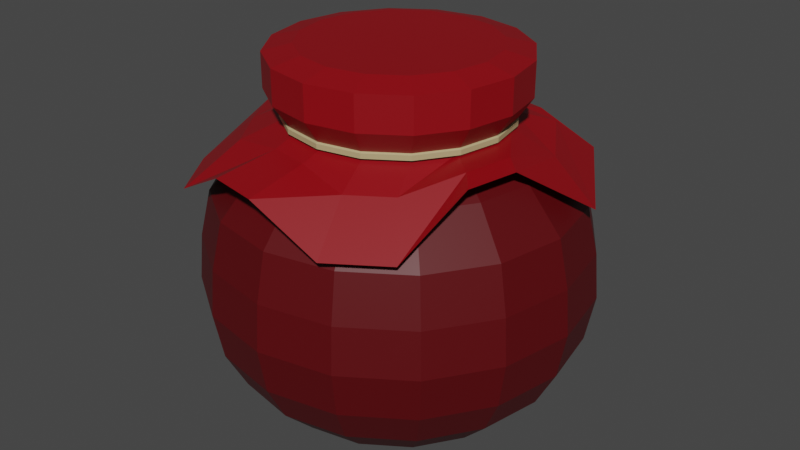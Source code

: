 # Source: Cherry.blend  (saved by Blender 2.90.8; exported with 4.5.12 LTS)
import bpy
from mathutils import Matrix  # noqa: F401  (used for matrix-valued properties, if any)

bpy.ops.wm.read_factory_settings(use_empty=True)
scene = bpy.context.scene
scene.name = 'Scene'

# ---- collections
col_collection = bpy.data.collections.new('Collection'); scene.collection.children.link(col_collection)

# ---- materials (node trees are filled in below, after node groups)
mat_cap = bpy.data.materials.new('Cap')
mat_jam = bpy.data.materials.new('Jam')
mat_string = bpy.data.materials.new('String')

# ---- material node trees
mat_cap.use_nodes = True; mat_cap.node_tree.nodes.clear()
_N = mat_cap.node_tree.nodes; _L = mat_cap.node_tree.links
n0 = _N.new('ShaderNodeBsdfPrincipled'); n0.name = 'Principled BSDF'; n0.location = (10, 300)
n0.distribution = 'GGX'
n0.subsurface_method = 'BURLEY'
n0.inputs[0].default_value = (0.2649, 0.0, 0.004251, 1.0)
n0.inputs[3].default_value = 1.45
n0.inputs[27].default_value = (0.0, 0.0, 0.0, 1.0)
n0.inputs[28].default_value = 1.0
n1 = _N.new('ShaderNodeOutputMaterial'); n1.name = 'Material Output'; n1.location = (300, 300)
_L.new(n0.outputs[0], n1.inputs[0])
n1.is_active_output = True
mat_jam.use_nodes = True; mat_jam.node_tree.nodes.clear()
_N = mat_jam.node_tree.nodes; _L = mat_jam.node_tree.links
n0 = _N.new('ShaderNodeBsdfPrincipled'); n0.name = 'Principled BSDF'; n0.location = (10, 300)
n0.distribution = 'GGX'
n0.subsurface_method = 'BURLEY'
n0.inputs[0].default_value = (0.09426, 0.0, 0.002036, 1.0)
n0.inputs[3].default_value = 1.45
n0.inputs[27].default_value = (0.0, 0.0, 0.0, 1.0)
n0.inputs[28].default_value = 1.0
n1 = _N.new('ShaderNodeOutputMaterial'); n1.name = 'Material Output'; n1.location = (300, 300)
_L.new(n0.outputs[0], n1.inputs[0])
n1.is_active_output = True
mat_string.use_nodes = True; mat_string.node_tree.nodes.clear()
_N = mat_string.node_tree.nodes; _L = mat_string.node_tree.links
n0 = _N.new('ShaderNodeBsdfPrincipled'); n0.name = 'Principled BSDF'; n0.location = (10, 300)
n0.distribution = 'GGX'
n0.subsurface_method = 'BURLEY'
n0.inputs[0].default_value = (0.4969, 0.4032, 0.2089, 1.0)
n0.inputs[3].default_value = 1.45
n0.inputs[27].default_value = (0.0, 0.0, 0.0, 1.0)
n0.inputs[28].default_value = 1.0
n1 = _N.new('ShaderNodeOutputMaterial'); n1.name = 'Material Output'; n1.location = (300, 300)
_L.new(n0.outputs[0], n1.inputs[0])
n1.is_active_output = True

# ---- world
world_world = bpy.data.worlds.new('World'); scene.world = world_world
world_world.use_nodes = True; world_world.node_tree.nodes.clear()
_N = world_world.node_tree.nodes; _L = world_world.node_tree.links
n0 = _N.new('ShaderNodeOutputWorld'); n0.name = 'World Output'; n0.location = (300, 300)
n1 = _N.new('ShaderNodeBackground'); n1.name = 'Background'; n1.location = (10, 300)
n1.inputs[0].default_value = (0.05088, 0.05088, 0.05088, 1.0)
_L.new(n1.outputs[0], n0.inputs[0])
n0.is_active_output = True
world_world.color = (0.05088, 0.05088, 0.05088)
world_world.use_sun_shadow = False
world_world.sun_shadow_jitter_overblur = 0.0

# ---- meshes
me_cylinder_005 = bpy.data.meshes.new('Cylinder.005')
me_cylinder_005.from_pydata([(6.424e-09, 0.8276, 0.005534), (0.3167, 0.7646, 0.005534), (0.5852, 0.5852, 0.005534), (0.7646, 0.3167, 0.005534), (0.8276, -3.425e-08, 0.005534), (0.7646, -0.3167, 0.005534), (0.5852, -0.5852, 0.005534), (0.3167, -0.7646, 0.005534), (1.314e-07, -0.8276, 0.005534), (-0.3167, -0.7646, 0.005534), (-0.5852, -0.5852, 0.005534), (-0.7646, -0.3167, 0.005534), (-0.8276, 1.18e-08, 0.005534), (-0.7646, 0.3167, 0.005534), (-0.5852, 0.5852, 0.005534), (-0.3167, 0.7646, 0.005534), (-0.003337, 1.006, 2.894), (0.3813, 0.9295, 2.894), (0.7073, 0.7116, 2.894), (0.9252, 0.3856, 2.894), (1.002, 0.0009598, 2.894), (0.9252, -0.3837, 2.894), (0.7073, -0.7097, 2.894), (0.3813, -0.9276, 2.894), (-0.003337, -1.004, 2.894), (-0.3879, -0.9276, 2.894), (-0.714, -0.7097, 2.894), (-0.9319, -0.3837, 2.894), (-1.008, 0.0009599, 2.894), (-0.9319, 0.3856, 2.894), (-0.714, 0.7116, 2.894), (-0.3879, 0.9295, 2.894), (-4.681e-08, 1.386, 2.617), (-5.273e-08, 1.722, 2.226), (0.5303, 1.28, 2.617), (0.6591, 1.591, 2.226), (0.98, 0.98, 2.617), (1.218, 1.218, 2.226), (1.28, 0.5303, 2.617), (1.591, 0.6591, 2.226), (1.386, -7.189e-08, 2.617), (1.722, -8.68e-08, 2.226), (1.28, -0.5303, 2.617), (1.591, -0.6591, 2.226), (0.98, -0.98, 2.617), (1.218, -1.218, 2.226), (0.5303, -1.28, 2.617), (0.6591, -1.591, 2.226), (1.625e-07, -1.386, 2.617), (2.076e-07, -1.722, 2.226), (-0.5303, -1.28, 2.617), (-0.6591, -1.591, 2.226), (-0.98, -0.98, 2.617), (-1.218, -1.218, 2.226), (-1.28, -0.5303, 2.617), (-1.591, -0.6591, 2.226), (-1.386, 5.215e-09, 2.617), (-1.722, 9.01e-09, 2.226), (-1.28, 0.5303, 2.617), (-1.591, 0.6591, 2.226), (-0.98, 0.98, 2.617), (-1.218, 1.218, 2.226), (-0.5303, 1.28, 2.617), (-0.6591, 1.591, 2.226), (-4.29e-08, 1.778, 0.8851), (-5.323e-08, 1.825, 1.777), (-5.269e-08, 1.862, 1.332), (0.6983, 1.686, 1.777), (0.6803, 1.642, 0.8851), (0.7126, 1.72, 1.332), (1.29, 1.29, 1.777), (1.257, 1.257, 0.8851), (1.317, 1.317, 1.332), (1.686, 0.6983, 1.777), (1.642, 0.6803, 0.8851), (1.72, 0.7126, 1.332), (1.825, -8.954e-08, 1.777), (1.778, -8.636e-08, 0.8851), (1.862, -9.054e-08, 1.332), (1.686, -0.6983, 1.777), (1.642, -0.6803, 0.8851), (1.72, -0.7126, 1.332), (1.29, -1.29, 1.777), (1.257, -1.257, 0.8851), (1.317, -1.317, 1.332), (0.6983, -1.686, 1.777), (0.6803, -1.642, 0.8851), (0.7126, -1.72, 1.332), (2.224e-07, -1.825, 1.777), (2.255e-07, -1.778, 0.8851), (2.284e-07, -1.862, 1.332), (-0.6983, -1.686, 1.777), (-0.6803, -1.642, 0.8851), (-0.7126, -1.72, 1.332), (-1.29, -1.29, 1.777), (-1.257, -1.257, 0.8851), (-1.317, -1.317, 1.332), (-1.686, -0.6983, 1.777), (-1.642, -0.6803, 0.8851), (-1.72, -0.7126, 1.332), (-1.825, 1.197e-08, 1.777), (-1.778, 1.254e-08, 0.8851), (-1.862, 1.284e-08, 1.332), (-1.686, 0.6983, 1.777), (-1.642, 0.6803, 0.8851), (-1.72, 0.7126, 1.332), (-1.29, 1.29, 1.777), (-1.257, 1.257, 0.8851), (-1.317, 1.317, 1.332), (-0.6983, 1.686, 1.777), (-0.6803, 1.642, 0.8851), (-0.7126, 1.72, 1.332), (-1.163e-08, 1.253, 0.1922), (-3.49e-08, 1.583, 0.518), (0.6057, 1.462, 0.518), (0.4795, 1.158, 0.1922), (1.119, 1.119, 0.518), (0.8861, 0.8861, 0.1922), (1.462, 0.6057, 0.518), (1.158, 0.4795, 0.1922), (1.583, -7.68e-08, 0.518), (1.253, -5.673e-08, 0.1922), (1.462, -0.6057, 0.518), (1.158, -0.4795, 0.1922), (1.119, -1.119, 0.518), (0.8861, -0.8861, 0.1922), (0.6057, -1.462, 0.518), (0.4795, -1.158, 0.1922), (2.041e-07, -1.583, 0.518), (1.776e-07, -1.253, 0.1922), (-0.6057, -1.462, 0.518), (-0.4795, -1.158, 0.1922), (-1.119, -1.119, 0.518), (-0.8861, -0.8861, 0.1922), (-1.462, -0.6057, 0.518), (-1.158, -0.4795, 0.1922), (-1.583, 1.126e-08, 0.518), (-1.253, 1.299e-08, 0.1922), (-1.462, 0.6057, 0.518), (-1.158, 0.4796, 0.1922), (-1.119, 1.119, 0.518), (-0.8861, 0.8861, 0.1922), (-0.6057, 1.462, 0.518), (-0.4795, 1.158, 0.1922), (-0.003337, 1.195, 3.174), (0.4534, 1.104, 3.174), (0.8407, 0.845, 3.174), (1.099, 0.4577, 3.174), (1.19, 0.0009598, 3.174), (1.099, -0.4558, 3.174), (0.8407, -0.8431, 3.174), (0.4534, -1.102, 3.174), (-0.003337, -1.193, 3.174), (-0.4601, -1.102, 3.174), (-0.8474, -0.8431, 3.174), (-1.106, -0.4558, 3.174), (-1.197, 0.0009599, 3.174), (-1.106, 0.4577, 3.174), (-0.8474, 0.845, 3.174), (-0.4601, 1.104, 3.174), (-0.003337, 1.195, 3.507), (0.4534, 1.104, 3.507), (0.8407, 0.845, 3.507), (1.099, 0.4577, 3.507), (1.19, 0.0009598, 3.507), (1.099, -0.4558, 3.507), (0.8407, -0.8431, 3.507), (0.4534, -1.102, 3.507), (-0.003337, -1.193, 3.507), (-0.4601, -1.102, 3.507), (-0.8474, -0.8431, 3.507), (-1.106, -0.4558, 3.507), (-1.197, 0.0009599, 3.507), (-1.106, 0.4577, 3.507), (-0.8474, 0.845, 3.507), (-0.4601, 1.104, 3.507), (-0.003337, 0.9226, 3.573), (0.3494, 0.8525, 3.573), (0.6484, 0.6527, 3.573), (0.8482, 0.3537, 3.573), (0.9183, 0.0009598, 3.573), (0.8482, -0.3517, 3.573), (0.6484, -0.6508, 3.573), (0.3494, -0.8505, 3.573), (-0.003337, -0.9207, 3.573), (-0.356, -0.8505, 3.573), (-0.655, -0.6508, 3.573), (-0.8548, -0.3517, 3.573), (-0.925, 0.0009599, 3.573), (-0.8548, 0.3537, 3.573), (-0.655, 0.6527, 3.573), (-0.356, 0.8525, 3.573), (-0.003337, -1.063, 2.905), (-0.003337, -1.047, 2.964), (-0.4044, -0.9674, 2.964), (-0.4104, -0.9818, 2.905), (0.4037, 0.9838, 2.905), (0.3978, 0.9693, 2.964), (0.7378, 0.7421, 2.964), (0.7489, 0.7532, 2.905), (-0.7445, -0.7402, 2.964), (-0.7555, -0.7512, 2.905), (0.965, 0.4021, 2.964), (0.9795, 0.408, 2.905), (-0.9717, -0.4001, 2.964), (-0.9861, -0.4061, 2.905), (1.045, 0.0009598, 2.964), (1.06, 0.0009598, 2.905), (-1.051, 0.0009599, 2.964), (-1.067, 0.0009599, 2.905), (0.965, -0.4001, 2.964), (0.9795, -0.4061, 2.905), (-0.9717, 0.4021, 2.964), (-0.9861, 0.408, 2.905), (0.7378, -0.7402, 2.964), (0.7489, -0.7512, 2.905), (-0.7445, 0.7421, 2.964), (-0.7555, 0.7532, 2.905), (0.3978, -0.9674, 2.964), (0.4037, -0.9818, 2.905), (-0.4044, 0.9693, 2.964), (-0.4104, 0.9838, 2.905), (-0.003337, 1.065, 2.905), (-0.003337, 1.049, 2.964), (-0.003337, -1.066, 2.953), (-0.4116, -0.9846, 2.953), (0.4049, 0.9865, 2.953), (0.751, 0.7553, 2.953), (-0.7577, -0.7534, 2.953), (0.9822, 0.4092, 2.953), (-0.9889, -0.4073, 2.953), (1.063, 0.0009598, 2.953), (-1.07, 0.0009599, 2.953), (0.9822, -0.4073, 2.953), (-0.9889, 0.4092, 2.953), (0.751, -0.7534, 2.953), (-0.7577, 0.7553, 2.953), (0.4049, -0.9846, 2.953), (-0.4116, 0.9865, 2.953), (-0.003337, 1.068, 2.953), (0.09725, 1.533, 2.663), (0.5515, 1.442, 2.663), (1.189, 1.379, 2.449), (1.775, 0.4489, 2.339), (1.423, -0.2555, 2.829), (1.322, -0.7641, 2.829), (1.127, -1.388, 2.343), (0.6101, -1.733, 2.343), (-0.09438, -1.755, 2.678), (-0.5862, -1.657, 2.678), (-1.343, -1.405, 2.265), (-1.722, -0.8378, 2.265), (-1.717, 0.02539, 2.609), (-1.585, 0.689, 2.609), (-1.413, 1.327, 2.167), (-0.6657, 1.826, 2.167), (-0.4257, -1.121, 2.81), (-0.03645, -1.198, 2.81), (0.9665, 1.048, 2.758), (0.4191, 1.028, 2.773), (-1.009, -0.9963, 2.698), (1.341, 0.457, 2.704), (-1.315, -0.5389, 2.698), (1.264, -0.1159, 2.869), (-1.399, 0.01355, 2.682), (1.171, -0.5847, 2.869), (-1.291, 0.5531, 2.682), (0.8403, -1.039, 2.716), (-0.9802, 0.9907, 2.692), (0.4717, -1.285, 2.716), (-0.5228, 1.296, 2.692), (0.0444, 1.103, 2.773)], [], [(15, 143, 112, 0), (116, 114, 68, 71), (118, 116, 71, 74), (120, 118, 74, 77), (122, 120, 77, 80), (124, 122, 80, 83), (126, 124, 83, 86), (128, 126, 86, 89), (130, 128, 89, 92), (132, 130, 92, 95), (134, 132, 95, 98), (136, 134, 98, 101), (138, 136, 101, 104), (140, 138, 104, 107), (46, 44, 22, 23), (142, 140, 107, 110), (113, 142, 110, 64), (0, 1, 2, 3, 4, 5, 6, 7, 8, 9, 10, 11, 12, 13, 14, 15), (62, 60, 30, 31), (56, 54, 27, 28), (36, 34, 17, 18), (42, 40, 20, 21), (52, 50, 25, 26), (60, 58, 29, 30), (38, 36, 18, 19), (48, 46, 23, 24), (58, 56, 28, 29), (44, 42, 21, 22), (54, 52, 26, 27), (40, 38, 19, 20), (50, 48, 24, 25), (32, 62, 31, 16), (109, 106, 61, 63), (194, 193, 152, 153), (88, 85, 47, 49), (91, 88, 49, 51), (70, 67, 35, 37), (0, 112, 115, 1), (94, 91, 51, 53), (73, 70, 37, 39), (97, 94, 53, 55), (76, 73, 39, 41), (100, 97, 55, 57), (79, 76, 41, 43), (103, 100, 57, 59), (82, 79, 43, 45), (106, 103, 59, 61), (85, 82, 45, 47), (65, 109, 63, 33), (35, 33, 32, 34), (2, 117, 119, 3), (37, 35, 34, 36), (3, 119, 121, 4), (39, 37, 36, 38), (4, 121, 123, 5), (41, 39, 38, 40), (5, 123, 125, 6), (43, 41, 40, 42), (6, 125, 127, 7), (45, 43, 42, 44), (7, 127, 129, 8), (47, 45, 44, 46), (8, 129, 131, 9), (49, 47, 46, 48), (9, 131, 133, 10), (51, 49, 48, 50), (10, 133, 135, 11), (53, 51, 50, 52), (11, 135, 137, 12), (55, 53, 52, 54), (12, 137, 139, 13), (57, 55, 54, 56), (13, 139, 141, 14), (59, 57, 56, 58), (14, 141, 143, 15), (61, 59, 58, 60), (63, 61, 60, 62), (1, 115, 117, 2), (33, 63, 62, 32), (34, 32, 16, 17), (68, 64, 66, 69), (69, 66, 65, 67), (71, 68, 69, 72), (72, 69, 67, 70), (74, 71, 72, 75), (75, 72, 70, 73), (77, 74, 75, 78), (78, 75, 73, 76), (80, 77, 78, 81), (81, 78, 76, 79), (83, 80, 81, 84), (84, 81, 79, 82), (86, 83, 84, 87), (87, 84, 82, 85), (89, 86, 87, 90), (90, 87, 85, 88), (92, 89, 90, 93), (93, 90, 88, 91), (95, 92, 93, 96), (96, 93, 91, 94), (98, 95, 96, 99), (99, 96, 94, 97), (101, 98, 99, 102), (102, 99, 97, 100), (104, 101, 102, 105), (105, 102, 100, 103), (107, 104, 105, 108), (108, 105, 103, 106), (110, 107, 108, 111), (111, 108, 106, 109), (64, 110, 111, 66), (66, 111, 109, 65), (67, 65, 33, 35), (115, 112, 113, 114), (117, 115, 114, 116), (119, 117, 116, 118), (121, 119, 118, 120), (123, 121, 120, 122), (125, 123, 122, 124), (127, 125, 124, 126), (129, 127, 126, 128), (131, 129, 128, 130), (133, 131, 130, 132), (135, 133, 132, 134), (137, 135, 134, 136), (139, 137, 136, 138), (141, 139, 138, 140), (143, 141, 140, 142), (112, 143, 142, 113), (114, 113, 64, 68), (156, 155, 171, 172), (198, 197, 145, 146), (200, 194, 153, 154), (202, 198, 146, 147), (204, 200, 154, 155), (206, 202, 147, 148), (208, 204, 155, 156), (210, 206, 148, 149), (212, 208, 156, 157), (214, 210, 149, 150), (216, 212, 157, 158), (218, 214, 150, 151), (220, 216, 158, 159), (193, 218, 151, 152), (197, 223, 144, 145), (223, 220, 159, 144), (162, 161, 177, 178), (149, 148, 164, 165), (157, 156, 172, 173), (150, 149, 165, 166), (158, 157, 173, 174), (151, 150, 166, 167), (159, 158, 174, 175), (152, 151, 167, 168), (145, 144, 160, 161), (144, 159, 175, 160), (153, 152, 168, 169), (146, 145, 161, 162), (154, 153, 169, 170), (147, 146, 162, 163), (155, 154, 170, 171), (148, 147, 163, 164), (177, 176, 191, 190, 189, 188, 187, 186, 185, 184, 183, 182, 181, 180, 179, 178), (170, 169, 185, 186), (163, 162, 178, 179), (171, 170, 186, 187), (164, 163, 179, 180), (172, 171, 187, 188), (165, 164, 180, 181), (173, 172, 188, 189), (166, 165, 181, 182), (174, 173, 189, 190), (167, 166, 182, 183), (175, 174, 190, 191), (168, 167, 183, 184), (161, 160, 176, 177), (160, 175, 191, 176), (169, 168, 184, 185), (16, 31, 221, 222), (239, 238, 220, 223), (17, 16, 222, 196), (226, 239, 223, 197), (24, 23, 219, 192), (224, 237, 218, 193), (31, 30, 217, 221), (238, 236, 216, 220), (23, 22, 215, 219), (237, 235, 214, 218), (30, 29, 213, 217), (236, 234, 212, 216), (22, 21, 211, 215), (235, 233, 210, 214), (29, 28, 209, 213), (234, 232, 208, 212), (21, 20, 207, 211), (233, 231, 206, 210), (28, 27, 205, 209), (232, 230, 204, 208), (20, 19, 203, 207), (231, 229, 202, 206), (27, 26, 201, 205), (230, 228, 200, 204), (19, 18, 199, 203), (229, 227, 198, 202), (26, 25, 195, 201), (228, 225, 194, 200), (18, 17, 196, 199), (227, 226, 197, 198), (25, 24, 192, 195), (225, 224, 193, 194), (195, 192, 224, 225), (199, 196, 226, 227), (201, 195, 225, 228), (203, 199, 227, 229), (205, 201, 228, 230), (207, 203, 229, 231), (209, 205, 230, 232), (211, 207, 231, 233), (213, 209, 232, 234), (215, 211, 233, 235), (217, 213, 234, 236), (219, 215, 235, 237), (221, 217, 236, 238), (192, 219, 237, 224), (196, 222, 239, 226), (222, 221, 238, 239), (257, 256, 249, 248), (259, 258, 242, 241), (256, 260, 250, 249), (258, 261, 243, 242), (260, 262, 251, 250), (261, 263, 244, 243), (262, 264, 252, 251), (263, 265, 245, 244), (264, 266, 253, 252), (265, 267, 246, 245), (266, 268, 254, 253), (267, 269, 247, 246), (268, 270, 255, 254), (269, 257, 248, 247), (271, 259, 241, 240), (270, 271, 240, 255), (31, 16, 271, 270), (16, 17, 259, 271), (23, 24, 257, 269), (30, 31, 270, 268), (22, 23, 269, 267), (29, 30, 268, 266), (21, 22, 267, 265), (28, 29, 266, 264), (20, 21, 265, 263), (27, 28, 264, 262), (19, 20, 263, 261), (26, 27, 262, 260), (18, 19, 261, 258), (25, 26, 260, 256), (17, 18, 258, 259), (24, 25, 256, 257)])
me_cylinder_005.polygons.foreach_set('material_index', [1, 1, 1, 1, 1, 1, 1, 1, 1, 1, 1, 1, 1, 1, 1, 1, 1, 1, 1, 1, 0, 1, 1, 1, 1, 1, 1, 1, 1, 1, 1, 0, 1, 0, 1, 1, 1, 1, 1, 1, 1, 1, 1, 1, 1, 1, 1, 1, 1, 1, 1, 1, 1, 1, 1, 1, 1, 1, 1, 1, 1, 1, 1, 1, 1, 1, 1, 1, 1, 1, 1, 1, 1, 1, 1, 1, 1, 1, 1, 0, 1, 1, 1, 1, 1, 1, 1, 1, 1, 1, 1, 1, 1, 1, 1, 1, 1, 1, 1, 1, 1, 1, 1, 1, 1, 1, 1, 1, 1, 1, 1, 1, 1, 1, 1, 1, 1, 1, 1, 1, 1, 1, 1, 1, 1, 1, 1, 1, 1, 1, 0, 0, 0, 0, 0, 0, 0, 0, 0, 0, 0, 0, 0, 0, 0, 0, 0, 0, 0, 0, 0, 0, 0, 0, 0, 0, 0, 0, 0, 0, 0, 0, 0, 0, 0, 0, 0, 0, 0, 0, 0, 0, 0, 0, 0, 0, 0, 0, 0, 2, 0, 2, 0, 2, 0, 2, 0, 2, 0, 2, 0, 2, 0, 2, 0, 2, 0, 2, 0, 2, 0, 2, 0, 2, 0, 2, 0, 2, 0, 2, 2, 2, 2, 2, 2, 2, 2, 2, 2, 2, 2, 2, 2, 2, 2, 2, 0, 0, 0, 0, 0, 0, 0, 0, 0, 0, 0, 0, 0, 0, 0, 0, 0, 1, 0, 0, 0, 0, 0, 0, 0, 0, 0, 0, 0, 0, 0, 0])
_uv = me_cylinder_005.uv_layers.new(name='UVMap')
_uv.uv.foreach_set('vector', [0.0625, 0.5, 0.0625, 0.875, 0.0, 0.875, 0.0, 0.5, 0.875, 1.0, 0.9375, 1.0, 0.9375, 1.0, 0.875, 1.0, 0.8125, 1.0, 0.875, 1.0, 0.875, 1.0, 0.8125, 1.0, 0.75, 1.0, 0.8125, 1.0, 0.8125, 1.0, 0.75, 1.0, 0.6875, 1.0, 0.75, 1.0, 0.75, 1.0, 0.6875, 1.0, 0.625, 1.0, 0.6875, 1.0, 0.6875, 1.0, 0.625, 1.0, 0.5625, 1.0, 0.625, 1.0, 0.625, 1.0, 0.5625, 1.0, 0.5, 1.0, 0.5625, 1.0, 0.5625, 1.0, 0.5, 1.0, 0.4375, 1.0, 0.5, 1.0, 0.5, 1.0, 0.4375, 1.0, 0.375, 1.0, 0.4375, 1.0, 0.4375, 1.0, 0.375, 1.0, 0.3125, 1.0, 0.375, 1.0, 0.375, 1.0, 0.3125, 1.0, 0.25, 1.0, 0.3125, 1.0, 0.3125, 1.0, 0.25, 1.0, 0.1875, 1.0, 0.25, 1.0, 0.25, 1.0, 0.1875, 1.0, 0.125, 1.0, 0.1875, 1.0, 0.1875, 1.0, 0.125, 1.0, 0.5625, 1.0, 0.625, 1.0, 0.625, 1.0, 0.5625, 1.0, 0.0625, 1.0, 0.125, 1.0, 0.125, 1.0, 0.0625, 1.0, 0.0, 1.0, 0.0625, 1.0, 0.0625, 1.0, 0.0, 1.0, 0.75, 0.49, 0.8418, 0.4717, 0.9197, 0.4197, 0.9717, 0.3418, 0.99, 0.25, 0.9717, 0.1582, 0.9197, 0.08029, 0.8418, 0.02827, 0.75, 0.01, 0.6582, 0.02827, 0.5803, 0.08029, 0.5283, 0.1582, 0.51, 0.25, 0.5283, 0.3418, 0.5803, 0.4197, 0.6582, 0.4717, 0.0625, 1.0, 0.125, 1.0, 0.125, 1.0, 0.0625, 1.0, 0.25, 1.0, 0.3125, 1.0, 0.3125, 1.0, 0.25, 1.0, 0.875, 1.0, 0.9375, 1.0, 0.9375, 1.0, 0.875, 1.0, 0.6875, 1.0, 0.75, 1.0, 0.75, 1.0, 0.6875, 1.0, 0.375, 1.0, 0.4375, 1.0, 0.4375, 1.0, 0.375, 1.0, 0.125, 1.0, 0.1875, 1.0, 0.1875, 1.0, 0.125, 1.0, 0.8125, 1.0, 0.875, 1.0, 0.875, 1.0, 0.8125, 1.0, 0.5, 1.0, 0.5625, 1.0, 0.5625, 1.0, 0.5, 1.0, 0.1875, 1.0, 0.25, 1.0, 0.25, 1.0, 0.1875, 1.0, 0.625, 1.0, 0.6875, 1.0, 0.6875, 1.0, 0.625, 1.0, 0.3125, 1.0, 0.375, 1.0, 0.375, 1.0, 0.3125, 1.0, 0.75, 1.0, 0.8125, 1.0, 0.8125, 1.0, 0.75, 1.0, 0.4375, 1.0, 0.5, 1.0, 0.5, 1.0, 0.4375, 1.0, 0.0, 1.0, 0.0625, 1.0, 0.0625, 1.0, 0.0, 1.0, 0.0625, 1.0, 0.125, 1.0, 0.125, 1.0, 0.0625, 1.0, 0.4375, 1.0, 0.5, 1.0, 0.5, 1.0, 0.4375, 1.0, 0.5, 1.0, 0.5625, 1.0, 0.5625, 1.0, 0.5, 1.0, 0.4375, 1.0, 0.5, 1.0, 0.5, 1.0, 0.4375, 1.0, 0.875, 1.0, 0.9375, 1.0, 0.9375, 1.0, 0.875, 1.0, 1.0, 0.5, 1.0, 0.875, 0.9375, 0.875, 0.9375, 0.5, 0.375, 1.0, 0.4375, 1.0, 0.4375, 1.0, 0.375, 1.0, 0.8125, 1.0, 0.875, 1.0, 0.875, 1.0, 0.8125, 1.0, 0.3125, 1.0, 0.375, 1.0, 0.375, 1.0, 0.3125, 1.0, 0.75, 1.0, 0.8125, 1.0, 0.8125, 1.0, 0.75, 1.0, 0.25, 1.0, 0.3125, 1.0, 0.3125, 1.0, 0.25, 1.0, 0.6875, 1.0, 0.75, 1.0, 0.75, 1.0, 0.6875, 1.0, 0.1875, 1.0, 0.25, 1.0, 0.25, 1.0, 0.1875, 1.0, 0.625, 1.0, 0.6875, 1.0, 0.6875, 1.0, 0.625, 1.0, 0.125, 1.0, 0.1875, 1.0, 0.1875, 1.0, 0.125, 1.0, 0.5625, 1.0, 0.625, 1.0, 0.625, 1.0, 0.5625, 1.0, 0.0003903, 1.0, 0.0625, 1.0, 0.0625, 1.0, 0.000784, 1.0, 0.9375, 1.0, 0.9992, 1.0, 1.0, 1.0, 0.9375, 1.0, 0.875, 0.5, 0.875, 0.875, 0.8125, 0.875, 0.8125, 0.5, 0.875, 1.0, 0.9375, 1.0, 0.9375, 1.0, 0.875, 1.0, 0.8125, 0.5, 0.8125, 0.875, 0.75, 0.875, 0.75, 0.5, 0.8125, 1.0, 0.875, 1.0, 0.875, 1.0, 0.8125, 1.0, 0.75, 0.5, 0.75, 0.875, 0.6875, 0.875, 0.6875, 0.5, 0.75, 1.0, 0.8125, 1.0, 0.8125, 1.0, 0.75, 1.0, 0.6875, 0.5, 0.6875, 0.875, 0.625, 0.875, 0.625, 0.5, 0.6875, 1.0, 0.75, 1.0, 0.75, 1.0, 0.6875, 1.0, 0.625, 0.5, 0.625, 0.875, 0.5625, 0.875, 0.5625, 0.5, 0.625, 1.0, 0.6875, 1.0, 0.6875, 1.0, 0.625, 1.0, 0.5625, 0.5, 0.5625, 0.875, 0.5, 0.875, 0.5, 0.5, 0.5625, 1.0, 0.625, 1.0, 0.625, 1.0, 0.5625, 1.0, 0.5, 0.5, 0.5, 0.875, 0.4375, 0.875, 0.4375, 0.5, 0.5, 1.0, 0.5625, 1.0, 0.5625, 1.0, 0.5, 1.0, 0.4375, 0.5, 0.4375, 0.875, 0.375, 0.875, 0.375, 0.5, 0.4375, 1.0, 0.5, 1.0, 0.5, 1.0, 0.4375, 1.0, 0.375, 0.5, 0.375, 0.875, 0.3125, 0.875, 0.3125, 0.5, 0.375, 1.0, 0.4375, 1.0, 0.4375, 1.0, 0.375, 1.0, 0.3125, 0.5, 0.3125, 0.875, 0.25, 0.875, 0.25, 0.5, 0.3125, 1.0, 0.375, 1.0, 0.375, 1.0, 0.3125, 1.0, 0.25, 0.5, 0.25, 0.875, 0.1875, 0.875, 0.1875, 0.5, 0.25, 1.0, 0.3125, 1.0, 0.3125, 1.0, 0.25, 1.0, 0.1875, 0.5, 0.1875, 0.875, 0.125, 0.875, 0.125, 0.5, 0.1875, 1.0, 0.25, 1.0, 0.25, 1.0, 0.1875, 1.0, 0.125, 0.5, 0.125, 0.875, 0.0625, 0.875, 0.0625, 0.5, 0.125, 1.0, 0.1875, 1.0, 0.1875, 1.0, 0.125, 1.0, 0.0625, 1.0, 0.125, 1.0, 0.125, 1.0, 0.0625, 1.0, 0.9375, 0.5, 0.9375, 0.875, 0.875, 0.875, 0.875, 0.5, 0.000784, 1.0, 0.0625, 1.0, 0.0625, 1.0, 0.0, 1.0, 0.9375, 1.0, 1.0, 1.0, 1.0, 1.0, 0.9375, 1.0, 0.9375, 1.0, 1.0, 1.0, 0.9993, 1.0, 0.9375, 1.0, 0.9375, 1.0, 0.9993, 1.0, 0.9996, 1.0, 0.9375, 1.0, 0.875, 1.0, 0.9375, 1.0, 0.9375, 1.0, 0.875, 1.0, 0.875, 1.0, 0.9375, 1.0, 0.9375, 1.0, 0.875, 1.0, 0.8125, 1.0, 0.875, 1.0, 0.875, 1.0, 0.8125, 1.0, 0.8125, 1.0, 0.875, 1.0, 0.875, 1.0, 0.8125, 1.0, 0.75, 1.0, 0.8125, 1.0, 0.8125, 1.0, 0.75, 1.0, 0.75, 1.0, 0.8125, 1.0, 0.8125, 1.0, 0.75, 1.0, 0.6875, 1.0, 0.75, 1.0, 0.75, 1.0, 0.6875, 1.0, 0.6875, 1.0, 0.75, 1.0, 0.75, 1.0, 0.6875, 1.0, 0.625, 1.0, 0.6875, 1.0, 0.6875, 1.0, 0.625, 1.0, 0.625, 1.0, 0.6875, 1.0, 0.6875, 1.0, 0.625, 1.0, 0.5625, 1.0, 0.625, 1.0, 0.625, 1.0, 0.5625, 1.0, 0.5625, 1.0, 0.625, 1.0, 0.625, 1.0, 0.5625, 1.0, 0.5, 1.0, 0.5625, 1.0, 0.5625, 1.0, 0.5, 1.0, 0.5, 1.0, 0.5625, 1.0, 0.5625, 1.0, 0.5, 1.0, 0.4375, 1.0, 0.5, 1.0, 0.5, 1.0, 0.4375, 1.0, 0.4375, 1.0, 0.5, 1.0, 0.5, 1.0, 0.4375, 1.0, 0.375, 1.0, 0.4375, 1.0, 0.4375, 1.0, 0.375, 1.0, 0.375, 1.0, 0.4375, 1.0, 0.4375, 1.0, 0.375, 1.0, 0.3125, 1.0, 0.375, 1.0, 0.375, 1.0, 0.3125, 1.0, 0.3125, 1.0, 0.375, 1.0, 0.375, 1.0, 0.3125, 1.0, 0.25, 1.0, 0.3125, 1.0, 0.3125, 1.0, 0.25, 1.0, 0.25, 1.0, 0.3125, 1.0, 0.3125, 1.0, 0.25, 1.0, 0.1875, 1.0, 0.25, 1.0, 0.25, 1.0, 0.1875, 1.0, 0.1875, 1.0, 0.25, 1.0, 0.25, 1.0, 0.1875, 1.0, 0.125, 1.0, 0.1875, 1.0, 0.1875, 1.0, 0.125, 1.0, 0.125, 1.0, 0.1875, 1.0, 0.1875, 1.0, 0.125, 1.0, 0.0625, 1.0, 0.125, 1.0, 0.125, 1.0, 0.0625, 1.0, 0.0625, 1.0, 0.125, 1.0, 0.125, 1.0, 0.0625, 1.0, 0.0, 1.0, 0.0625, 1.0, 0.0625, 1.0, 0.0007051, 1.0, 0.0007051, 1.0, 0.0625, 1.0, 0.0625, 1.0, 0.0003903, 1.0, 0.9375, 1.0, 0.9996, 1.0, 0.9992, 1.0, 0.9375, 1.0, 0.9375, 0.875, 1.0, 0.875, 1.0, 1.0, 0.9375, 1.0, 0.875, 0.875, 0.9375, 0.875, 0.9375, 1.0, 0.875, 1.0, 0.8125, 0.875, 0.875, 0.875, 0.875, 1.0, 0.8125, 1.0, 0.75, 0.875, 0.8125, 0.875, 0.8125, 1.0, 0.75, 1.0, 0.6875, 0.875, 0.75, 0.875, 0.75, 1.0, 0.6875, 1.0, 0.625, 0.875, 0.6875, 0.875, 0.6875, 1.0, 0.625, 1.0, 0.5625, 0.875, 0.625, 0.875, 0.625, 1.0, 0.5625, 1.0, 0.5, 0.875, 0.5625, 0.875, 0.5625, 1.0, 0.5, 1.0, 0.4375, 0.875, 0.5, 0.875, 0.5, 1.0, 0.4375, 1.0, 0.375, 0.875, 0.4375, 0.875, 0.4375, 1.0, 0.375, 1.0, 0.3125, 0.875, 0.375, 0.875, 0.375, 1.0, 0.3125, 1.0, 0.25, 0.875, 0.3125, 0.875, 0.3125, 1.0, 0.25, 1.0, 0.1875, 0.875, 0.25, 0.875, 0.25, 1.0, 0.1875, 1.0, 0.125, 0.875, 0.1875, 0.875, 0.1875, 1.0, 0.125, 1.0, 0.0625, 0.875, 0.125, 0.875, 0.125, 1.0, 0.0625, 1.0, 0.0, 0.875, 0.0625, 0.875, 0.0625, 1.0, 0.0, 1.0, 0.9375, 1.0, 1.0, 1.0, 1.0, 1.0, 0.9375, 1.0, 0.25, 1.0, 0.3125, 1.0, 0.3125, 1.0, 0.25, 1.0, 0.875, 1.0, 0.9375, 1.0, 0.9375, 1.0, 0.875, 1.0, 0.375, 1.0, 0.4375, 1.0, 0.4375, 1.0, 0.375, 1.0, 0.8125, 1.0, 0.875, 1.0, 0.875, 1.0, 0.8125, 1.0, 0.3125, 1.0, 0.375, 1.0, 0.375, 1.0, 0.3125, 1.0, 0.75, 1.0, 0.8125, 1.0, 0.8125, 1.0, 0.75, 1.0, 0.25, 1.0, 0.3125, 1.0, 0.3125, 1.0, 0.25, 1.0, 0.6875, 1.0, 0.75, 1.0, 0.75, 1.0, 0.6875, 1.0, 0.1875, 1.0, 0.25, 1.0, 0.25, 1.0, 0.1875, 1.0, 0.625, 1.0, 0.6875, 1.0, 0.6875, 1.0, 0.625, 1.0, 0.125, 1.0, 0.1875, 1.0, 0.1875, 1.0, 0.125, 1.0, 0.5625, 1.0, 0.625, 1.0, 0.625, 1.0, 0.5625, 1.0, 0.0625, 1.0, 0.125, 1.0, 0.125, 1.0, 0.0625, 1.0, 0.5, 1.0, 0.5625, 1.0, 0.5625, 1.0, 0.5, 1.0, 0.9375, 1.0, 1.0, 1.0, 1.0, 1.0, 0.9375, 1.0, 0.0, 1.0, 0.0625, 1.0, 0.0625, 1.0, 0.0, 1.0, 0.875, 1.0, 0.9375, 1.0, 0.9375, 1.0, 0.875, 1.0, 0.6875, 1.0, 0.75, 1.0, 0.75, 1.0, 0.6875, 1.0, 0.1875, 1.0, 0.25, 1.0, 0.25, 1.0, 0.1875, 1.0, 0.625, 1.0, 0.6875, 1.0, 0.6875, 1.0, 0.625, 1.0, 0.125, 1.0, 0.1875, 1.0, 0.1875, 1.0, 0.125, 1.0, 0.5625, 1.0, 0.625, 1.0, 0.625, 1.0, 0.5625, 1.0, 0.0625, 1.0, 0.125, 1.0, 0.125, 1.0, 0.0625, 1.0, 0.5, 1.0, 0.5625, 1.0, 0.5625, 1.0, 0.5, 1.0, 0.9375, 1.0, 1.0, 1.0, 1.0, 1.0, 0.9375, 1.0, 0.0, 1.0, 0.0625, 1.0, 0.0625, 1.0, 0.0, 1.0, 0.4375, 1.0, 0.5, 1.0, 0.5, 1.0, 0.4375, 1.0, 0.875, 1.0, 0.9375, 1.0, 0.9375, 1.0, 0.875, 1.0, 0.375, 1.0, 0.4375, 1.0, 0.4375, 1.0, 0.375, 1.0, 0.8125, 1.0, 0.875, 1.0, 0.875, 1.0, 0.8125, 1.0, 0.3125, 1.0, 0.375, 1.0, 0.375, 1.0, 0.3125, 1.0, 0.75, 1.0, 0.8125, 1.0, 0.8125, 1.0, 0.75, 1.0, 0.3418, 0.4717, 0.25, 0.49, 0.1582, 0.4717, 0.08029, 0.4197, 0.02827, 0.3418, 0.01, 0.25, 0.02827, 0.1582, 0.08029, 0.08029, 0.1582, 0.02827, 0.25, 0.01, 0.3418, 0.02827, 0.4197, 0.08029, 0.4717, 0.1582, 0.49, 0.25, 0.4717, 0.3418, 0.4197, 0.4197, 0.375, 1.0, 0.4375, 1.0, 0.4375, 1.0, 0.375, 1.0, 0.8125, 1.0, 0.875, 1.0, 0.875, 1.0, 0.8125, 1.0, 0.3125, 1.0, 0.375, 1.0, 0.375, 1.0, 0.3125, 1.0, 0.75, 1.0, 0.8125, 1.0, 0.8125, 1.0, 0.75, 1.0, 0.25, 1.0, 0.3125, 1.0, 0.3125, 1.0, 0.25, 1.0, 0.6875, 1.0, 0.75, 1.0, 0.75, 1.0, 0.6875, 1.0, 0.1875, 1.0, 0.25, 1.0, 0.25, 1.0, 0.1875, 1.0, 0.625, 1.0, 0.6875, 1.0, 0.6875, 1.0, 0.625, 1.0, 0.125, 1.0, 0.1875, 1.0, 0.1875, 1.0, 0.125, 1.0, 0.5625, 1.0, 0.625, 1.0, 0.625, 1.0, 0.5625, 1.0, 0.0625, 1.0, 0.125, 1.0, 0.125, 1.0, 0.0625, 1.0, 0.5, 1.0, 0.5625, 1.0, 0.5625, 1.0, 0.5, 1.0, 0.9375, 1.0, 1.0, 1.0, 1.0, 1.0, 0.9375, 1.0, 0.0, 1.0, 0.0625, 1.0, 0.0625, 1.0, 0.0, 1.0, 0.4375, 1.0, 0.5, 1.0, 0.5, 1.0, 0.4375, 1.0, 0.0, 1.0, 0.0625, 1.0, 0.0625, 1.0, 0.0, 1.0, 0.0, 1.0, 0.0625, 1.0, 0.0625, 1.0, 0.0, 1.0, 0.9375, 1.0, 1.0, 1.0, 1.0, 1.0, 0.9375, 1.0, 0.9375, 1.0, 1.0, 1.0, 1.0, 1.0, 0.9375, 1.0, 0.5, 1.0, 0.5625, 1.0, 0.5625, 1.0, 0.5, 1.0, 0.5, 1.0, 0.5625, 1.0, 0.5625, 1.0, 0.5, 1.0, 0.0625, 1.0, 0.125, 1.0, 0.125, 1.0, 0.0625, 1.0, 0.0625, 1.0, 0.125, 1.0, 0.125, 1.0, 0.0625, 1.0, 0.5625, 1.0, 0.625, 1.0, 0.625, 1.0, 0.5625, 1.0, 0.5625, 1.0, 0.625, 1.0, 0.625, 1.0, 0.5625, 1.0, 0.125, 1.0, 0.1875, 1.0, 0.1875, 1.0, 0.125, 1.0, 0.125, 1.0, 0.1875, 1.0, 0.1875, 1.0, 0.125, 1.0, 0.625, 1.0, 0.6875, 1.0, 0.6875, 1.0, 0.625, 1.0, 0.625, 1.0, 0.6875, 1.0, 0.6875, 1.0, 0.625, 1.0, 0.1875, 1.0, 0.25, 1.0, 0.25, 1.0, 0.1875, 1.0, 0.1875, 1.0, 0.25, 1.0, 0.25, 1.0, 0.1875, 1.0, 0.6875, 1.0, 0.75, 1.0, 0.75, 1.0, 0.6875, 1.0, 0.6875, 1.0, 0.75, 1.0, 0.75, 1.0, 0.6875, 1.0, 0.25, 1.0, 0.3125, 1.0, 0.3125, 1.0, 0.25, 1.0, 0.25, 1.0, 0.3125, 1.0, 0.3125, 1.0, 0.25, 1.0, 0.75, 1.0, 0.8125, 1.0, 0.8125, 1.0, 0.75, 1.0, 0.75, 1.0, 0.8125, 1.0, 0.8125, 1.0, 0.75, 1.0, 0.3125, 1.0, 0.375, 1.0, 0.375, 1.0, 0.3125, 1.0, 0.3125, 1.0, 0.375, 1.0, 0.375, 1.0, 0.3125, 1.0, 0.8125, 1.0, 0.875, 1.0, 0.875, 1.0, 0.8125, 1.0, 0.8125, 1.0, 0.875, 1.0, 0.875, 1.0, 0.8125, 1.0, 0.375, 1.0, 0.4375, 1.0, 0.4375, 1.0, 0.375, 1.0, 0.375, 1.0, 0.4375, 1.0, 0.4375, 1.0, 0.375, 1.0, 0.875, 1.0, 0.9375, 1.0, 0.9375, 1.0, 0.875, 1.0, 0.875, 1.0, 0.9375, 1.0, 0.9375, 1.0, 0.875, 1.0, 0.4375, 1.0, 0.5, 1.0, 0.5, 1.0, 0.4375, 1.0, 0.4375, 1.0, 0.5, 1.0, 0.5, 1.0, 0.4375, 1.0, 0.4375, 1.0, 0.5, 1.0, 0.5, 1.0, 0.4375, 1.0, 0.875, 1.0, 0.9375, 1.0, 0.9375, 1.0, 0.875, 1.0, 0.375, 1.0, 0.4375, 1.0, 0.4375, 1.0, 0.375, 1.0, 0.8125, 1.0, 0.875, 1.0, 0.875, 1.0, 0.8125, 1.0, 0.3125, 1.0, 0.375, 1.0, 0.375, 1.0, 0.3125, 1.0, 0.75, 1.0, 0.8125, 1.0, 0.8125, 1.0, 0.75, 1.0, 0.25, 1.0, 0.3125, 1.0, 0.3125, 1.0, 0.25, 1.0, 0.6875, 1.0, 0.75, 1.0, 0.75, 1.0, 0.6875, 1.0, 0.1875, 1.0, 0.25, 1.0, 0.25, 1.0, 0.1875, 1.0, 0.625, 1.0, 0.6875, 1.0, 0.6875, 1.0, 0.625, 1.0, 0.125, 1.0, 0.1875, 1.0, 0.1875, 1.0, 0.125, 1.0, 0.5625, 1.0, 0.625, 1.0, 0.625, 1.0, 0.5625, 1.0, 0.0625, 1.0, 0.125, 1.0, 0.125, 1.0, 0.0625, 1.0, 0.5, 1.0, 0.5625, 1.0, 0.5625, 1.0, 0.5, 1.0, 0.9375, 1.0, 1.0, 1.0, 1.0, 1.0, 0.9375, 1.0, 0.0, 1.0, 0.0625, 1.0, 0.0625, 1.0, 0.0, 1.0, 0.5, 1.0, 0.4375, 1.0, 0.4375, 1.0, 0.5, 1.0, 0.9375, 1.0, 0.875, 1.0, 0.875, 1.0, 0.9375, 1.0, 0.4375, 1.0, 0.375, 1.0, 0.375, 1.0, 0.4375, 1.0, 0.875, 1.0, 0.8125, 1.0, 0.8125, 1.0, 0.875, 1.0, 0.375, 1.0, 0.3125, 1.0, 0.3125, 1.0, 0.375, 1.0, 0.8125, 1.0, 0.75, 1.0, 0.75, 1.0, 0.8125, 1.0, 0.3125, 1.0, 0.25, 1.0, 0.25, 1.0, 0.3125, 1.0, 0.75, 1.0, 0.6875, 1.0, 0.6875, 1.0, 0.75, 1.0, 0.25, 1.0, 0.1875, 1.0, 0.1875, 1.0, 0.25, 1.0, 0.6875, 1.0, 0.625, 1.0, 0.625, 1.0, 0.6875, 1.0, 0.1875, 1.0, 0.125, 1.0, 0.125, 1.0, 0.1875, 1.0, 0.625, 1.0, 0.5625, 1.0, 0.5625, 1.0, 0.625, 1.0, 0.125, 1.0, 0.0625, 1.0, 0.0625, 1.0, 0.125, 1.0, 0.5625, 1.0, 0.5, 1.0, 0.5, 1.0, 0.5625, 1.0, 1.0, 1.0, 0.9375, 1.0, 0.9375, 1.0, 1.0, 1.0, 0.0625, 1.0, 0.0, 1.0, 0.0, 1.0, 0.0625, 1.0, 0.0625, 1.0, 0.0, 1.0, 0.0, 1.0, 0.0625, 1.0, 1.0, 1.0, 0.9375, 1.0, 0.9375, 1.0, 1.0, 1.0, 0.5625, 1.0, 0.5, 1.0, 0.5, 1.0, 0.5625, 1.0, 0.125, 1.0, 0.0625, 1.0, 0.0625, 1.0, 0.125, 1.0, 0.625, 1.0, 0.5625, 1.0, 0.5625, 1.0, 0.625, 1.0, 0.1875, 1.0, 0.125, 1.0, 0.125, 1.0, 0.1875, 1.0, 0.6875, 1.0, 0.625, 1.0, 0.625, 1.0, 0.6875, 1.0, 0.25, 1.0, 0.1875, 1.0, 0.1875, 1.0, 0.25, 1.0, 0.75, 1.0, 0.6875, 1.0, 0.6875, 1.0, 0.75, 1.0, 0.3125, 1.0, 0.25, 1.0, 0.25, 1.0, 0.3125, 1.0, 0.8125, 1.0, 0.75, 1.0, 0.75, 1.0, 0.8125, 1.0, 0.375, 1.0, 0.3125, 1.0, 0.3125, 1.0, 0.375, 1.0, 0.875, 1.0, 0.8125, 1.0, 0.8125, 1.0, 0.875, 1.0, 0.4375, 1.0, 0.375, 1.0, 0.375, 1.0, 0.4375, 1.0, 0.9375, 1.0, 0.875, 1.0, 0.875, 1.0, 0.9375, 1.0, 0.5, 1.0, 0.4375, 1.0, 0.4375, 1.0, 0.5, 1.0])
me_cylinder_005.materials.append(mat_cap)
me_cylinder_005.materials.append(mat_jam)
me_cylinder_005.materials.append(mat_string)
me_cylinder_005.use_remesh_fix_poles = True
me_cylinder_005.use_remesh_preserve_attributes = False
me_cylinder_005.use_mirror_vertex_groups = False
me_cylinder_005.update()

# ---- objects
ob_jam_bottle = bpy.data.objects.new('Jam bottle', me_cylinder_005)

# ---- transforms, parenting, visibility, modifiers, constraints
ob_jam_bottle.location = (0.0, 0.0, 0.0)
ob_jam_bottle.lineart.crease_threshold = 0.0

# ---- collection membership
col_collection.objects.link(ob_jam_bottle)

# ---- scene / render settings (as saved in the file)
scene.frame_start = 1; scene.frame_end = 250; scene.frame_set(1)
scene.render.engine = 'CYCLES'
scene.cycles.use_denoising = False
scene.cycles.samples = 128
scene.cycles.sampling_pattern = 'TABULATED_SOBOL'
scene.cycles.use_adaptive_sampling = False
scene.cycles.use_light_tree = False
scene.view_settings.view_transform = 'Filmic'
bpy.context.view_layer.update()

# ---- added for rendering (the .blend has no active camera and no usable light): camera, sun
cam_auto = bpy.data.cameras.new('AutoCamera')
cam_auto.lens = 50.0
cam_auto.sensor_width = 36.0
cam_auto.clip_end = 1000.0
ob_auto_camera = bpy.data.objects.new('AutoCamera', cam_auto)
scene.collection.objects.link(ob_auto_camera)
ob_auto_camera.location = (5.88597, -7.06316, 6.49811)
ob_auto_camera.rotation_euler = (1.09748, -7.21219e-08, 0.694738)
scene.camera = ob_auto_camera
light_auto_sun = bpy.data.lights.new('AutoSun', 'SUN')
light_auto_sun.energy = 3.0
light_auto_sun.angle = 0.0523599
ob_auto_sun = bpy.data.objects.new('AutoSun', light_auto_sun)
scene.collection.objects.link(ob_auto_sun)
ob_auto_sun.rotation_euler = (0.872665, 0.174533, 0.523599)
bpy.context.view_layer.update()
